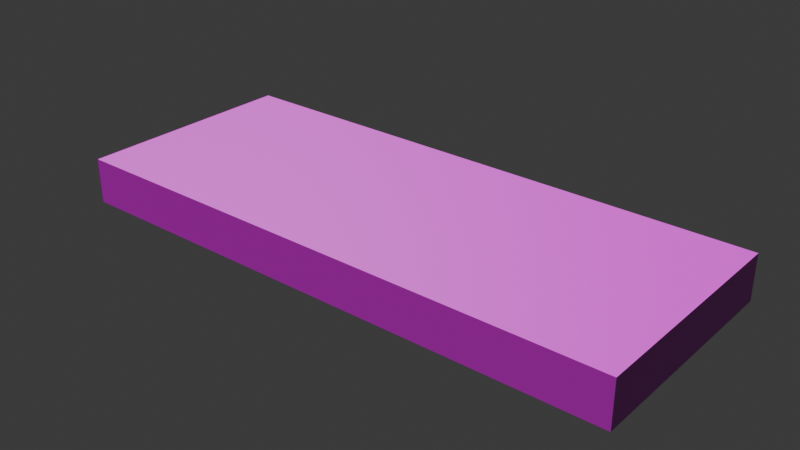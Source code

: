 # Source: Floor.blend  (saved by Blender 4.5.87; exported with 4.5.12 LTS)
import bpy
from mathutils import Matrix  # noqa: F401  (used for matrix-valued properties, if any)

bpy.ops.wm.read_factory_settings(use_empty=True)
scene = bpy.context.scene
scene.name = 'Scene'

# ---- collections
col_collection = bpy.data.collections.new('Collection'); scene.collection.children.link(col_collection)

# ---- images (referenced by path relative to the original .blend; pixels are not part of the script)
import os
ASSET_DIR = os.environ.get("B2B_ASSET_DIR", "")  # directory of the original .blend (textures are referenced by path, not embedded)
HERE = os.path.dirname(os.path.abspath(__file__))  # packed textures are extracted next to this script under _unpacked/

def load_image(name, relpath, width, height, colorspace="sRGB"):
    """Load a texture the original file referenced (path relative to the .blend, or extracted next to this script)."""
    p = next((c for c in (os.path.join(HERE, relpath), os.path.join(ASSET_DIR, relpath)) if relpath and os.path.exists(c)), "")
    if p:
        img = bpy.data.images.load(p, check_existing=True)
        img.name = name
    else:  # same state as the original file: an image datablock whose file is absent (Cycles renders it pink)
        img = bpy.data.images.new(name, width, height)
        img.source = "FILE"
        img.filepath = "//" + (relpath or name)
    img.colorspace_settings.name = colorspace
    return img
img_floor_woodflooringfine006_albedo_3k_jpg = load_image('Floor_WoodFlooringFine006_ALBEDO_3K.jpg', 'Floor_WoodFlooringFine006_ALBEDO_3K.jpg', 1024, 1024, 'sRGB')
img_floor_woodflooringfine006_nrm_3k_jpg = load_image('Floor_WoodFlooringFine006_NRM_3K.jpg', 'Floor_WoodFlooringFine006_NRM_3K.jpg', 1024, 1024, 'sRGB')

# ---- materials (node trees are filled in below, after node groups)
mat_material = bpy.data.materials.new('Material')
mat_material.alpha_threshold = 0.0
mat_material.use_transparent_shadow = False
mat_material.roughness = 0.5
mat_material.line_color = (0.0, 0.0, 0.0, 1.0)

# ---- material node trees
mat_material.use_nodes = True; mat_material.node_tree.nodes.clear()
_N = mat_material.node_tree.nodes; _L = mat_material.node_tree.links
n0 = _N.new('ShaderNodeOutputMaterial'); n0.name = 'Material Output'; n0.location = (359, 300)
n1 = _N.new('ShaderNodeBsdfPrincipled'); n1.name = 'Principled BSDF'; n1.location = (69, 300)
n1.inputs[3].default_value = 1.45
n2 = _N.new('ShaderNodeTexImage'); n2.name = 'Image Texture'; n2.location = (-465, 374)
n2.image = img_floor_woodflooringfine006_albedo_3k_jpg
n3 = _N.new('ShaderNodeMapping'); n3.name = 'Mapping'; n3.location = (-645, 374)
n3.inputs[3].default_value = (10.0, 10.0, 10.0)
n4 = _N.new('ShaderNodeTexCoord'); n4.name = 'Texture Coordinate'; n4.location = (-825, 374)
n5 = _N.new('ShaderNodeTexImage'); n5.name = 'Image Texture.001'; n5.location = (-414, 52)
n5.image = img_floor_woodflooringfine006_nrm_3k_jpg
n6 = _N.new('ShaderNodeNormalMap'); n6.name = 'Normal Map'; n6.location = (-121, 140)
_L.new(n1.outputs[0], n0.inputs[0])
_L.new(n2.outputs[0], n1.inputs[0])
_L.new(n3.outputs[0], n2.inputs[0])
_L.new(n4.outputs[2], n3.inputs[0])
_L.new(n3.outputs[0], n5.inputs[0])
_L.new(n6.outputs[0], n1.inputs[5])
_L.new(n5.outputs[0], n6.inputs[1])
n0.is_active_output = True

# ---- world
world_world = bpy.data.worlds.new('World'); scene.world = world_world
world_world.use_nodes = True; world_world.node_tree.nodes.clear()
_N = world_world.node_tree.nodes; _L = world_world.node_tree.links
n0 = _N.new('ShaderNodeOutputWorld'); n0.name = 'World Output'; n0.location = (300, 300)
n1 = _N.new('ShaderNodeBackground'); n1.name = 'Background'; n1.location = (10, 300)
n1.inputs[0].default_value = (0.05088, 0.05088, 0.05088, 1.0)
_L.new(n1.outputs[0], n0.inputs[0])
n0.is_active_output = True
world_world.color = (0.05088, 0.05088, 0.05088)
world_world.sun_shadow_jitter_overblur = 0.0

# ---- meshes
me_cube = bpy.data.meshes.new('Cube')
me_cube.from_pydata([(12.5, 5.0, 1.0), (12.5, 5.0, -1.0), (12.5, -5.0, 1.0), (12.5, -5.0, -1.0), (-12.5, 5.0, 1.0), (-12.5, 5.0, -1.0), (-12.5, -5.0, 1.0), (-12.5, -5.0, -1.0)], [], [(0, 4, 6, 2), (3, 2, 6, 7), (7, 6, 4, 5), (5, 1, 3, 7), (1, 0, 2, 3), (5, 4, 0, 1)])
_uv = me_cube.uv_layers.new(name='UVMap')
_uv.uv.foreach_set('vector', [1.0, 0.7, 0.0, 0.7, 0.0, 0.3, 1.0, 0.3, 1.0, 0.46, 1.0, 0.54, 0.0, 0.54, 0.0, 0.46, 0.3, 0.46, 0.3, 0.54, 0.7, 0.54, 0.7, 0.46, 0.0, 0.7, 1.0, 0.7, 1.0, 0.3, 0.0, 0.3, 0.7, 0.46, 0.7, 0.54, 0.3, 0.54, 0.3, 0.46, 0.0, 0.46, 0.0, 0.54, 1.0, 0.54, 1.0, 0.46])
me_cube.materials.append(mat_material)
me_cube.use_mirror_vertex_groups = False
me_cube.update()

# ---- objects
ob_floor = bpy.data.objects.new('Floor', me_cube)

# ---- transforms, parenting, visibility, modifiers, constraints
ob_floor.location = (0.0, 0.0, 0.0)
ob_floor.lock_rotations_4d = False
ob_floor.empty_display_type = 'ARROWS'
ob_floor.lineart.crease_threshold = 0.0

# ---- collection membership
col_collection.objects.link(ob_floor)

# ---- scene / render settings (as saved in the file)
scene.frame_start = 1; scene.frame_end = 250; scene.frame_set(1)
scene.render.engine = 'CYCLES'
bpy.context.view_layer.update()

# ---- added for rendering (the .blend has no active camera and no usable light): camera, sun
cam_auto = bpy.data.cameras.new('AutoCamera')
cam_auto.lens = 50.0
cam_auto.sensor_width = 36.0
cam_auto.clip_end = 1000.0
ob_auto_camera = bpy.data.objects.new('AutoCamera', cam_auto)
scene.collection.objects.link(ob_auto_camera)
ob_auto_camera.location = (24.9811, -29.9773, 19.9849)
ob_auto_camera.rotation_euler = (1.09748, -7.21219e-08, 0.694738)
scene.camera = ob_auto_camera
light_auto_sun = bpy.data.lights.new('AutoSun', 'SUN')
light_auto_sun.energy = 3.0
light_auto_sun.angle = 0.0523599
ob_auto_sun = bpy.data.objects.new('AutoSun', light_auto_sun)
scene.collection.objects.link(ob_auto_sun)
ob_auto_sun.rotation_euler = (0.872665, 0.174533, 0.523599)
bpy.context.view_layer.update()
